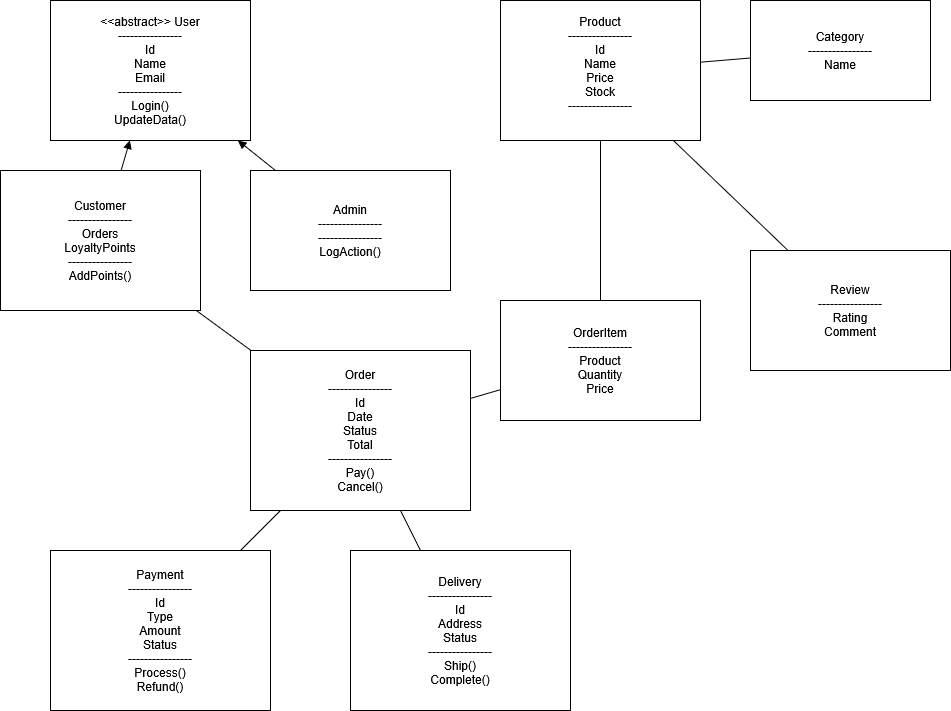

The diagram above was exported from draw.io. Its source (the exported page's mxGraphModel, read from the mxfile embedded in the PNG):
<mxGraphModel dx="1471" dy="804" grid="1" gridSize="10" guides="1" tooltips="1" connect="1" arrows="1" fold="1" page="1" pageScale="1" pageWidth="827" pageHeight="1169" math="0" shadow="0">
  <root>
    <mxCell id="0" />
    <mxCell id="1" parent="0" />
    <mxCell id="user" parent="1" style="shape=rectangle" value="&lt;&lt;abstract&gt;&gt; User&#10;----------------&#10;Id&#10;Name&#10;Email&#10;----------------&#10;Login()&#10;UpdateData()" vertex="1">
      <mxGeometry height="140" width="200" x="100" y="50" as="geometry" />
    </mxCell>
    <mxCell id="customer" parent="1" style="shape=rectangle" value="Customer&#10;----------------&#10;Orders&#10;LoyaltyPoints&#10;----------------&#10;AddPoints()" vertex="1">
      <mxGeometry height="140" width="200" x="50" y="220" as="geometry" />
    </mxCell>
    <mxCell id="admin" parent="1" style="shape=rectangle" value="Admin&#10;----------------&#10;----------------&#10;LogAction()" vertex="1">
      <mxGeometry height="120" width="200" x="300" y="220" as="geometry" />
    </mxCell>
    <mxCell id="product" parent="1" style="shape=rectangle" value="Product&#10;----------------&#10;Id&#10;Name&#10;Price&#10;Stock&#10;----------------&#10;" vertex="1">
      <mxGeometry height="140" width="200" x="550" y="50" as="geometry" />
    </mxCell>
    <mxCell id="category" parent="1" style="shape=rectangle" value="Category&#10;----------------&#10;Name" vertex="1">
      <mxGeometry height="100" width="180" x="800" y="50" as="geometry" />
    </mxCell>
    <mxCell id="order" parent="1" style="shape=rectangle" value="Order&#10;----------------&#10;Id&#10;Date&#10;Status&#10;Total&#10;----------------&#10;Pay()&#10;Cancel()" vertex="1">
      <mxGeometry height="160" width="220" x="300" y="400" as="geometry" />
    </mxCell>
    <mxCell id="orderitem" parent="1" style="shape=rectangle" value="OrderItem&#10;----------------&#10;Product&#10;Quantity&#10;Price" vertex="1">
      <mxGeometry height="120" width="200" x="550" y="350" as="geometry" />
    </mxCell>
    <mxCell id="payment" parent="1" style="shape=rectangle" value="Payment&#10;----------------&#10;Id&#10;Type&#10;Amount&#10;Status&#10;----------------&#10;Process()&#10;Refund()" vertex="1">
      <mxGeometry height="160" width="220" x="100" y="600" as="geometry" />
    </mxCell>
    <mxCell id="delivery" parent="1" style="shape=rectangle" value="Delivery&#10;----------------&#10;Id&#10;Address&#10;Status&#10;----------------&#10;Ship()&#10;Complete()" vertex="1">
      <mxGeometry height="160" width="220" x="400" y="600" as="geometry" />
    </mxCell>
    <mxCell id="review" parent="1" style="shape=rectangle" value="Review&#10;----------------&#10;Rating&#10;Comment" vertex="1">
      <mxGeometry height="120" width="200" x="800" y="300" as="geometry" />
    </mxCell>
    <mxCell id="RmUe5fbgHcTwCZsBi1Cp-1" edge="1" parent="1" source="customer" style="endArrow=block" target="user">
      <mxGeometry relative="1" as="geometry" />
    </mxCell>
    <mxCell id="RmUe5fbgHcTwCZsBi1Cp-2" edge="1" parent="1" source="admin" style="endArrow=block" target="user">
      <mxGeometry relative="1" as="geometry" />
    </mxCell>
    <mxCell id="RmUe5fbgHcTwCZsBi1Cp-3" edge="1" parent="1" source="customer" style="endArrow=none" target="order">
      <mxGeometry relative="1" as="geometry" />
    </mxCell>
    <mxCell id="RmUe5fbgHcTwCZsBi1Cp-4" edge="1" parent="1" source="order" style="endArrow=none" target="orderitem">
      <mxGeometry relative="1" as="geometry" />
    </mxCell>
    <mxCell id="RmUe5fbgHcTwCZsBi1Cp-5" edge="1" parent="1" source="orderitem" style="endArrow=none" target="product">
      <mxGeometry relative="1" as="geometry" />
    </mxCell>
    <mxCell id="RmUe5fbgHcTwCZsBi1Cp-6" edge="1" parent="1" source="product" style="endArrow=none" target="category">
      <mxGeometry relative="1" as="geometry" />
    </mxCell>
    <mxCell id="RmUe5fbgHcTwCZsBi1Cp-7" edge="1" parent="1" source="order" style="endArrow=none" target="payment">
      <mxGeometry relative="1" as="geometry" />
    </mxCell>
    <mxCell id="RmUe5fbgHcTwCZsBi1Cp-8" edge="1" parent="1" source="order" style="endArrow=none" target="delivery">
      <mxGeometry relative="1" as="geometry" />
    </mxCell>
    <mxCell id="RmUe5fbgHcTwCZsBi1Cp-9" edge="1" parent="1" source="review" style="endArrow=none" target="product">
      <mxGeometry relative="1" as="geometry" />
    </mxCell>
  </root>
</mxGraphModel>